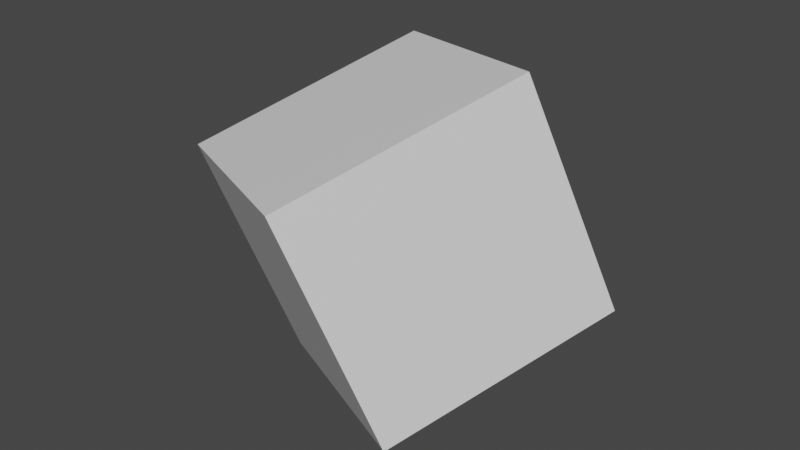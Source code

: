 # Source: FloatingCube.blend  (saved by Blender 3.3.6; exported with 4.5.12 LTS)
import bpy
from mathutils import Matrix  # noqa: F401  (used for matrix-valued properties, if any)

bpy.ops.wm.read_factory_settings(use_empty=True)
scene = bpy.context.scene
scene.name = 'Scene'

# ---- collections
col_collection = bpy.data.collections.new('Collection'); scene.collection.children.link(col_collection)

# ---- materials (node trees are filled in below, after node groups)
mat_material = bpy.data.materials.new('Material')
mat_material.alpha_threshold = 0.0
mat_material.use_transparent_shadow = False
mat_material.roughness = 0.5
mat_material.line_color = (0.0, 0.0, 0.0, 1.0)

# ---- material node trees
mat_material.use_nodes = True; mat_material.node_tree.nodes.clear()
_N = mat_material.node_tree.nodes; _L = mat_material.node_tree.links
n0 = _N.new('ShaderNodeOutputMaterial'); n0.name = 'Material Output'; n0.location = (300, 300)
n1 = _N.new('ShaderNodeBsdfPrincipled'); n1.name = 'Principled BSDF'; n1.location = (10, 300)
n1.distribution = 'GGX'
n1.subsurface_method = 'RANDOM_WALK_SKIN'
n1.inputs[3].default_value = 1.45
n1.inputs[27].default_value = (0.0, 0.0, 0.0, 1.0)
n1.inputs[28].default_value = 1.0
_L.new(n1.outputs[0], n0.inputs[0])
n0.is_active_output = True

# ---- world
world_world = bpy.data.worlds.new('World'); scene.world = world_world
world_world.use_nodes = True; world_world.node_tree.nodes.clear()
_N = world_world.node_tree.nodes; _L = world_world.node_tree.links
n0 = _N.new('ShaderNodeOutputWorld'); n0.name = 'World Output'; n0.location = (300, 300)
n1 = _N.new('ShaderNodeBackground'); n1.name = 'Background'; n1.location = (10, 300)
n1.inputs[0].default_value = (0.05088, 0.05088, 0.05088, 1.0)
_L.new(n1.outputs[0], n0.inputs[0])
n0.is_active_output = True
world_world.color = (0.05088, 0.05088, 0.05088)
world_world.use_sun_shadow = False
world_world.sun_shadow_jitter_overblur = 0.0

# ---- meshes
me_cube = bpy.data.meshes.new('Cube')
me_cube.from_pydata([(1.0, 1.0, 1.0), (1.0, 1.0, -1.0), (1.0, -1.0, 1.0), (1.0, -1.0, -1.0), (-1.0, 1.0, 1.0), (-1.0, 1.0, -1.0), (-1.0, -1.0, 1.0), (-1.0, -1.0, -1.0)], [], [(0, 4, 6, 2), (3, 2, 6, 7), (7, 6, 4, 5), (5, 1, 3, 7), (1, 0, 2, 3), (5, 4, 0, 1)])
_uv = me_cube.uv_layers.new(name='UVMap')
_uv.uv.foreach_set('vector', [0.625, 0.5, 0.875, 0.5, 0.875, 0.75, 0.625, 0.75, 0.375, 0.75, 0.625, 0.75, 0.625, 1.0, 0.375, 1.0, 0.375, 0.0, 0.625, 0.0, 0.625, 0.25, 0.375, 0.25, 0.125, 0.5, 0.375, 0.5, 0.375, 0.75, 0.125, 0.75, 0.375, 0.5, 0.625, 0.5, 0.625, 0.75, 0.375, 0.75, 0.375, 0.25, 0.625, 0.25, 0.625, 0.5, 0.375, 0.5])
me_cube.materials.append(mat_material)
me_cube.use_mirror_vertex_groups = False
me_cube.update()

# ---- objects
ob_cube = bpy.data.objects.new('Cube', me_cube)

# ---- transforms, parenting, visibility, modifiers, constraints
ob_cube.location = (0.0, 0.0, 0.0)
ob_cube.rotation_euler = (2.74, -5.088, -5.58)
ob_cube.lock_rotations_4d = False
ob_cube.empty_display_type = 'ARROWS'
ob_cube.lineart.crease_threshold = 0.0

# ---- collection membership
col_collection.objects.link(ob_cube)

# ---- scene / render settings (as saved in the file)
scene.frame_start = 1; scene.frame_end = 5000; scene.frame_set(665)
scene.render.engine = 'BLENDER_EEVEE_NEXT'
scene.cycles.sampling_pattern = 'TABULATED_SOBOL'
scene.cycles.use_light_tree = False
scene.view_settings.view_transform = 'Filmic'
bpy.context.view_layer.update()

# ---- added for rendering (the .blend has no active camera and no usable light): camera, sun
cam_auto = bpy.data.cameras.new('AutoCamera')
cam_auto.lens = 50.0
cam_auto.sensor_width = 36.0
cam_auto.clip_end = 1000.0
ob_auto_camera = bpy.data.objects.new('AutoCamera', cam_auto)
scene.collection.objects.link(ob_auto_camera)
ob_auto_camera.location = (4.83495, -5.80194, 3.86796)
ob_auto_camera.rotation_euler = (1.09748, -7.21219e-08, 0.694738)
scene.camera = ob_auto_camera
light_auto_sun = bpy.data.lights.new('AutoSun', 'SUN')
light_auto_sun.energy = 3.0
light_auto_sun.angle = 0.0523599
ob_auto_sun = bpy.data.objects.new('AutoSun', light_auto_sun)
scene.collection.objects.link(ob_auto_sun)
ob_auto_sun.rotation_euler = (0.872665, 0.174533, 0.523599)
bpy.context.view_layer.update()
